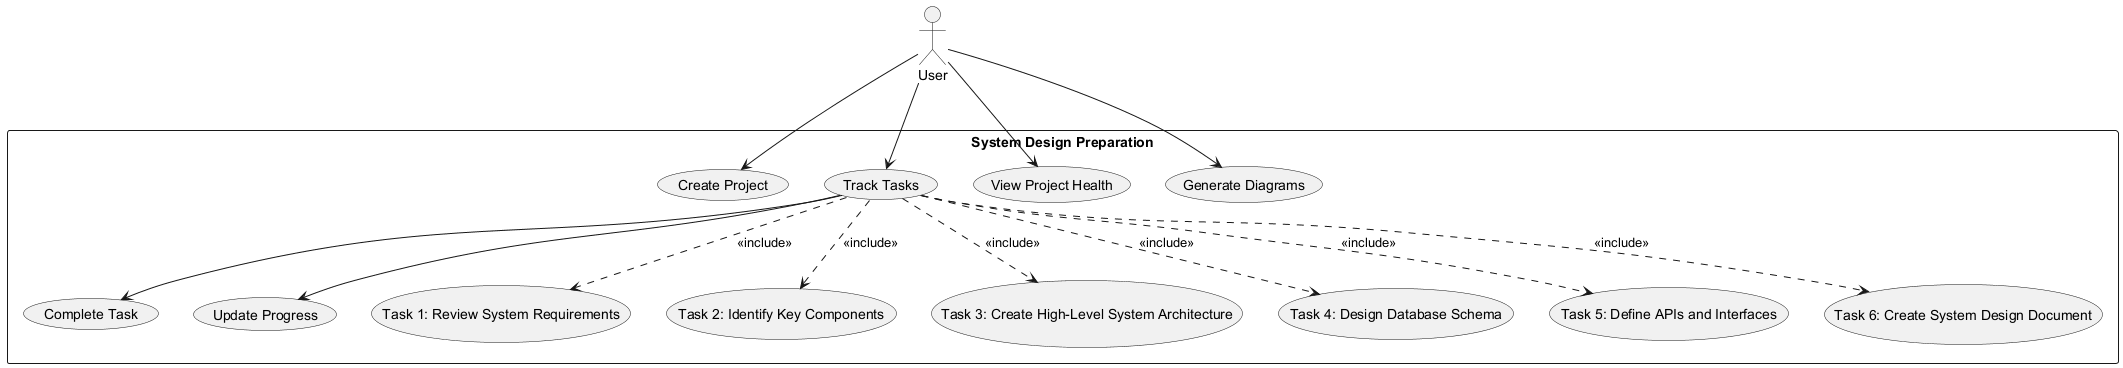

The diagram above was rendered by PlantUML. Its source (embedded in the PNG):
@startuml
actor User
rectangle "System Design Preparation" {

  User --> (Create Project)
  User --> (Track Tasks)
  User --> (View Project Health)
  User --> (Generate Diagrams)

  (Track Tasks) --> (Complete Task)
  (Track Tasks) --> (Update Progress)

  (Track Tasks) ..> (Task 1: Review System Requirements) : <<include>>
  (Track Tasks) ..> (Task 2: Identify Key Components) : <<include>>
  (Track Tasks) ..> (Task 3: Create High-Level System Architecture) : <<include>>
  (Track Tasks) ..> (Task 4: Design Database Schema) : <<include>>
  (Track Tasks) ..> (Task 5: Define APIs and Interfaces) : <<include>>
  (Track Tasks) ..> (Task 6: Create System Design Document) : <<include>>

}
@enduml